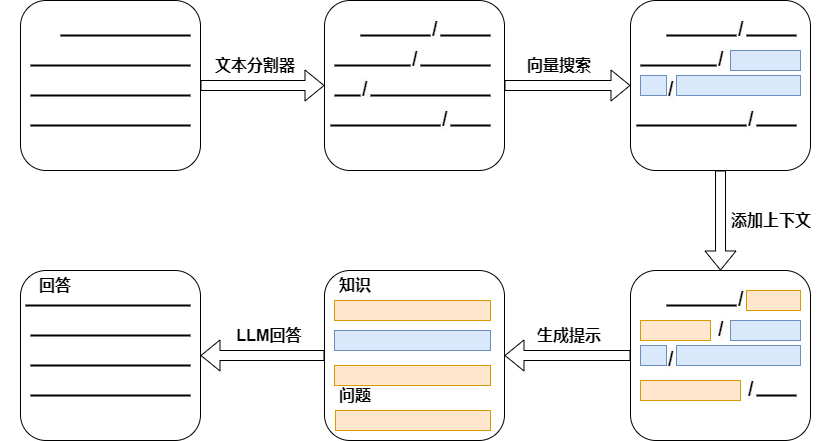

The diagram above was exported from draw.io. Its source (the exported page's mxGraphModel, read from the mxfile embedded in the PNG):
<mxGraphModel dx="1418" dy="336" grid="1" gridSize="10" guides="1" tooltips="1" connect="1" arrows="1" fold="1" page="1" pageScale="1" pageWidth="827" pageHeight="1169" math="0" shadow="0">
  <root>
    <mxCell id="0" />
    <mxCell id="1" parent="0" />
    <mxCell id="S-bMGMIUrsp9bvutukjd-1" value="" style="rounded=1;whiteSpace=wrap;html=1;" parent="1" vertex="1">
      <mxGeometry x="20" y="130" width="180" height="170" as="geometry" />
    </mxCell>
    <mxCell id="S-bMGMIUrsp9bvutukjd-3" value="" style="line;strokeWidth=2;html=1;" parent="1" vertex="1">
      <mxGeometry x="60" y="160" width="130" height="10" as="geometry" />
    </mxCell>
    <mxCell id="S-bMGMIUrsp9bvutukjd-5" value="" style="line;strokeWidth=2;html=1;" parent="1" vertex="1">
      <mxGeometry x="30" y="190" width="160" height="10" as="geometry" />
    </mxCell>
    <mxCell id="S-bMGMIUrsp9bvutukjd-6" value="" style="line;strokeWidth=2;html=1;" parent="1" vertex="1">
      <mxGeometry x="30" y="220" width="160" height="10" as="geometry" />
    </mxCell>
    <mxCell id="S-bMGMIUrsp9bvutukjd-7" value="" style="line;strokeWidth=2;html=1;" parent="1" vertex="1">
      <mxGeometry x="30" y="250" width="160" height="10" as="geometry" />
    </mxCell>
    <mxCell id="S-bMGMIUrsp9bvutukjd-8" value="" style="shape=flexArrow;endArrow=classic;html=1;rounded=0;exitX=1;exitY=0.5;exitDx=0;exitDy=0;entryX=0;entryY=0.5;entryDx=0;entryDy=0;" parent="1" source="S-bMGMIUrsp9bvutukjd-1" target="S-bMGMIUrsp9bvutukjd-11" edge="1">
      <mxGeometry width="50" height="50" relative="1" as="geometry">
        <mxPoint x="390" y="470" as="sourcePoint" />
        <mxPoint x="320" y="215" as="targetPoint" />
      </mxGeometry>
    </mxCell>
    <mxCell id="S-bMGMIUrsp9bvutukjd-9" value="&lt;span style=&quot;font-size: 16px;&quot;&gt;&lt;b&gt;文本分割器&lt;/b&gt;&lt;/span&gt;" style="text;html=1;align=center;verticalAlign=middle;whiteSpace=wrap;rounded=0;" parent="1" vertex="1">
      <mxGeometry x="200" y="180" width="110" height="30" as="geometry" />
    </mxCell>
    <mxCell id="S-bMGMIUrsp9bvutukjd-11" value="" style="rounded=1;whiteSpace=wrap;html=1;" parent="1" vertex="1">
      <mxGeometry x="324" y="130" width="180" height="170" as="geometry" />
    </mxCell>
    <mxCell id="S-bMGMIUrsp9bvutukjd-12" value="" style="line;strokeWidth=2;html=1;" parent="1" vertex="1">
      <mxGeometry x="360" y="160" width="70" height="10" as="geometry" />
    </mxCell>
    <mxCell id="S-bMGMIUrsp9bvutukjd-13" value="" style="line;strokeWidth=2;html=1;" parent="1" vertex="1">
      <mxGeometry x="440" y="160" width="50" height="10" as="geometry" />
    </mxCell>
    <mxCell id="S-bMGMIUrsp9bvutukjd-14" value="" style="line;strokeWidth=2;html=1;" parent="1" vertex="1">
      <mxGeometry x="334" y="190" width="76" height="10" as="geometry" />
    </mxCell>
    <mxCell id="S-bMGMIUrsp9bvutukjd-15" value="" style="line;strokeWidth=2;html=1;" parent="1" vertex="1">
      <mxGeometry x="420" y="190" width="70" height="10" as="geometry" />
    </mxCell>
    <mxCell id="S-bMGMIUrsp9bvutukjd-16" value="" style="line;strokeWidth=2;html=1;" parent="1" vertex="1">
      <mxGeometry x="334" y="220" width="26" height="10" as="geometry" />
    </mxCell>
    <mxCell id="S-bMGMIUrsp9bvutukjd-17" value="" style="line;strokeWidth=2;html=1;" parent="1" vertex="1">
      <mxGeometry x="370" y="220" width="120" height="10" as="geometry" />
    </mxCell>
    <mxCell id="S-bMGMIUrsp9bvutukjd-20" value="" style="line;strokeWidth=2;html=1;" parent="1" vertex="1">
      <mxGeometry x="330" y="250" width="110" height="10" as="geometry" />
    </mxCell>
    <mxCell id="S-bMGMIUrsp9bvutukjd-21" value="" style="line;strokeWidth=2;html=1;" parent="1" vertex="1">
      <mxGeometry x="450" y="250" width="40" height="10" as="geometry" />
    </mxCell>
    <mxCell id="S-bMGMIUrsp9bvutukjd-24" value="&lt;b style=&quot;border-color: var(--border-color); color: rgb(0, 0, 0); font-family: Helvetica; font-style: normal; font-variant-ligatures: normal; font-variant-caps: normal; letter-spacing: normal; orphans: 2; text-align: center; text-indent: 0px; text-transform: none; widows: 2; word-spacing: 0px; -webkit-text-stroke-width: 0px; background-color: rgb(251, 251, 251); text-decoration-thickness: initial; text-decoration-style: initial; text-decoration-color: initial; font-size: 20px;&quot;&gt;/&lt;/b&gt;" style="text;whiteSpace=wrap;html=1;" parent="1" vertex="1">
      <mxGeometry x="410" y="170" width="40" height="50" as="geometry" />
    </mxCell>
    <mxCell id="S-bMGMIUrsp9bvutukjd-26" value="&lt;b style=&quot;border-color: var(--border-color); color: rgb(0, 0, 0); font-family: Helvetica; font-style: normal; font-variant-ligatures: normal; font-variant-caps: normal; letter-spacing: normal; orphans: 2; text-align: center; text-indent: 0px; text-transform: none; widows: 2; word-spacing: 0px; -webkit-text-stroke-width: 0px; background-color: rgb(251, 251, 251); text-decoration-thickness: initial; text-decoration-style: initial; text-decoration-color: initial; font-size: 20px;&quot;&gt;/&lt;/b&gt;" style="text;whiteSpace=wrap;html=1;" parent="1" vertex="1">
      <mxGeometry x="360" y="200" width="40" height="50" as="geometry" />
    </mxCell>
    <mxCell id="S-bMGMIUrsp9bvutukjd-27" value="&lt;b style=&quot;border-color: var(--border-color); color: rgb(0, 0, 0); font-family: Helvetica; font-style: normal; font-variant-ligatures: normal; font-variant-caps: normal; letter-spacing: normal; orphans: 2; text-align: center; text-indent: 0px; text-transform: none; widows: 2; word-spacing: 0px; -webkit-text-stroke-width: 0px; background-color: rgb(251, 251, 251); text-decoration-thickness: initial; text-decoration-style: initial; text-decoration-color: initial; font-size: 20px;&quot;&gt;/&lt;/b&gt;" style="text;whiteSpace=wrap;html=1;" parent="1" vertex="1">
      <mxGeometry x="430" y="140" width="40" height="50" as="geometry" />
    </mxCell>
    <mxCell id="S-bMGMIUrsp9bvutukjd-28" value="&lt;b style=&quot;border-color: var(--border-color); color: rgb(0, 0, 0); font-family: Helvetica; font-style: normal; font-variant-ligatures: normal; font-variant-caps: normal; letter-spacing: normal; orphans: 2; text-align: center; text-indent: 0px; text-transform: none; widows: 2; word-spacing: 0px; -webkit-text-stroke-width: 0px; background-color: rgb(251, 251, 251); text-decoration-thickness: initial; text-decoration-style: initial; text-decoration-color: initial; font-size: 20px;&quot;&gt;/&lt;/b&gt;" style="text;whiteSpace=wrap;html=1;" parent="1" vertex="1">
      <mxGeometry x="440" y="230" width="40" height="50" as="geometry" />
    </mxCell>
    <mxCell id="S-bMGMIUrsp9bvutukjd-30" value="" style="rounded=1;whiteSpace=wrap;html=1;" parent="1" vertex="1">
      <mxGeometry x="630" y="130" width="180" height="170" as="geometry" />
    </mxCell>
    <mxCell id="S-bMGMIUrsp9bvutukjd-31" value="" style="line;strokeWidth=2;html=1;" parent="1" vertex="1">
      <mxGeometry x="666" y="160" width="70" height="10" as="geometry" />
    </mxCell>
    <mxCell id="S-bMGMIUrsp9bvutukjd-32" value="" style="line;strokeWidth=2;html=1;" parent="1" vertex="1">
      <mxGeometry x="746" y="160" width="50" height="10" as="geometry" />
    </mxCell>
    <mxCell id="S-bMGMIUrsp9bvutukjd-33" value="" style="line;strokeWidth=2;html=1;" parent="1" vertex="1">
      <mxGeometry x="640" y="190" width="76" height="10" as="geometry" />
    </mxCell>
    <mxCell id="S-bMGMIUrsp9bvutukjd-37" value="" style="line;strokeWidth=2;html=1;" parent="1" vertex="1">
      <mxGeometry x="636" y="250" width="110" height="10" as="geometry" />
    </mxCell>
    <mxCell id="S-bMGMIUrsp9bvutukjd-38" value="" style="line;strokeWidth=2;html=1;" parent="1" vertex="1">
      <mxGeometry x="756" y="250" width="40" height="10" as="geometry" />
    </mxCell>
    <mxCell id="S-bMGMIUrsp9bvutukjd-39" value="&lt;b style=&quot;border-color: var(--border-color); color: rgb(0, 0, 0); font-family: Helvetica; font-style: normal; font-variant-ligatures: normal; font-variant-caps: normal; letter-spacing: normal; orphans: 2; text-align: center; text-indent: 0px; text-transform: none; widows: 2; word-spacing: 0px; -webkit-text-stroke-width: 0px; background-color: rgb(251, 251, 251); text-decoration-thickness: initial; text-decoration-style: initial; text-decoration-color: initial; font-size: 20px;&quot;&gt;/&lt;/b&gt;" style="text;whiteSpace=wrap;html=1;" parent="1" vertex="1">
      <mxGeometry x="716" y="170" width="40" height="50" as="geometry" />
    </mxCell>
    <mxCell id="S-bMGMIUrsp9bvutukjd-40" value="&lt;b style=&quot;border-color: var(--border-color); color: rgb(0, 0, 0); font-family: Helvetica; font-style: normal; font-variant-ligatures: normal; font-variant-caps: normal; letter-spacing: normal; orphans: 2; text-align: center; text-indent: 0px; text-transform: none; widows: 2; word-spacing: 0px; -webkit-text-stroke-width: 0px; background-color: rgb(251, 251, 251); text-decoration-thickness: initial; text-decoration-style: initial; text-decoration-color: initial; font-size: 20px;&quot;&gt;/&lt;/b&gt;" style="text;whiteSpace=wrap;html=1;" parent="1" vertex="1">
      <mxGeometry x="666" y="200" width="40" height="50" as="geometry" />
    </mxCell>
    <mxCell id="S-bMGMIUrsp9bvutukjd-41" value="&lt;b style=&quot;border-color: var(--border-color); color: rgb(0, 0, 0); font-family: Helvetica; font-style: normal; font-variant-ligatures: normal; font-variant-caps: normal; letter-spacing: normal; orphans: 2; text-align: center; text-indent: 0px; text-transform: none; widows: 2; word-spacing: 0px; -webkit-text-stroke-width: 0px; background-color: rgb(251, 251, 251); text-decoration-thickness: initial; text-decoration-style: initial; text-decoration-color: initial; font-size: 20px;&quot;&gt;/&lt;/b&gt;" style="text;whiteSpace=wrap;html=1;" parent="1" vertex="1">
      <mxGeometry x="736" y="140" width="40" height="50" as="geometry" />
    </mxCell>
    <mxCell id="S-bMGMIUrsp9bvutukjd-42" value="&lt;b style=&quot;border-color: var(--border-color); color: rgb(0, 0, 0); font-family: Helvetica; font-style: normal; font-variant-ligatures: normal; font-variant-caps: normal; letter-spacing: normal; orphans: 2; text-align: center; text-indent: 0px; text-transform: none; widows: 2; word-spacing: 0px; -webkit-text-stroke-width: 0px; background-color: rgb(251, 251, 251); text-decoration-thickness: initial; text-decoration-style: initial; text-decoration-color: initial; font-size: 20px;&quot;&gt;/&lt;/b&gt;" style="text;whiteSpace=wrap;html=1;" parent="1" vertex="1">
      <mxGeometry x="746" y="230" width="40" height="50" as="geometry" />
    </mxCell>
    <mxCell id="S-bMGMIUrsp9bvutukjd-43" value="" style="shape=flexArrow;endArrow=classic;html=1;rounded=0;exitX=1;exitY=0.5;exitDx=0;exitDy=0;entryX=0;entryY=0.5;entryDx=0;entryDy=0;" parent="1" source="S-bMGMIUrsp9bvutukjd-11" target="S-bMGMIUrsp9bvutukjd-30" edge="1">
      <mxGeometry width="50" height="50" relative="1" as="geometry">
        <mxPoint x="210" y="225" as="sourcePoint" />
        <mxPoint x="334" y="225" as="targetPoint" />
      </mxGeometry>
    </mxCell>
    <mxCell id="S-bMGMIUrsp9bvutukjd-44" value="&lt;span style=&quot;font-size: 16px;&quot;&gt;&lt;b&gt;向量搜索&lt;/b&gt;&lt;/span&gt;" style="text;html=1;align=center;verticalAlign=middle;whiteSpace=wrap;rounded=0;" parent="1" vertex="1">
      <mxGeometry x="504" y="180" width="110" height="30" as="geometry" />
    </mxCell>
    <mxCell id="S-bMGMIUrsp9bvutukjd-45" value="" style="rounded=0;whiteSpace=wrap;html=1;fillColor=#dae8fc;strokeColor=#6c8ebf;" parent="1" vertex="1">
      <mxGeometry x="730" y="180" width="70" height="20" as="geometry" />
    </mxCell>
    <mxCell id="S-bMGMIUrsp9bvutukjd-46" value="" style="rounded=0;whiteSpace=wrap;html=1;fillColor=#dae8fc;strokeColor=#6c8ebf;" parent="1" vertex="1">
      <mxGeometry x="676" y="205" width="124" height="20" as="geometry" />
    </mxCell>
    <mxCell id="S-bMGMIUrsp9bvutukjd-48" value="" style="rounded=1;whiteSpace=wrap;html=1;" parent="1" vertex="1">
      <mxGeometry x="630" y="400" width="180" height="170" as="geometry" />
    </mxCell>
    <mxCell id="S-bMGMIUrsp9bvutukjd-49" value="" style="line;strokeWidth=2;html=1;" parent="1" vertex="1">
      <mxGeometry x="666" y="430" width="70" height="10" as="geometry" />
    </mxCell>
    <mxCell id="S-bMGMIUrsp9bvutukjd-54" value="" style="line;strokeWidth=2;html=1;" parent="1" vertex="1">
      <mxGeometry x="756" y="520" width="40" height="10" as="geometry" />
    </mxCell>
    <mxCell id="S-bMGMIUrsp9bvutukjd-55" value="&lt;b style=&quot;border-color: var(--border-color); color: rgb(0, 0, 0); font-family: Helvetica; font-style: normal; font-variant-ligatures: normal; font-variant-caps: normal; letter-spacing: normal; orphans: 2; text-align: center; text-indent: 0px; text-transform: none; widows: 2; word-spacing: 0px; -webkit-text-stroke-width: 0px; background-color: rgb(251, 251, 251); text-decoration-thickness: initial; text-decoration-style: initial; text-decoration-color: initial; font-size: 20px;&quot;&gt;/&lt;/b&gt;" style="text;whiteSpace=wrap;html=1;" parent="1" vertex="1">
      <mxGeometry x="716" y="440" width="40" height="50" as="geometry" />
    </mxCell>
    <mxCell id="S-bMGMIUrsp9bvutukjd-56" value="&lt;b style=&quot;border-color: var(--border-color); color: rgb(0, 0, 0); font-family: Helvetica; font-style: normal; font-variant-ligatures: normal; font-variant-caps: normal; letter-spacing: normal; orphans: 2; text-align: center; text-indent: 0px; text-transform: none; widows: 2; word-spacing: 0px; -webkit-text-stroke-width: 0px; background-color: rgb(251, 251, 251); text-decoration-thickness: initial; text-decoration-style: initial; text-decoration-color: initial; font-size: 20px;&quot;&gt;/&lt;/b&gt;" style="text;whiteSpace=wrap;html=1;" parent="1" vertex="1">
      <mxGeometry x="666" y="470" width="40" height="50" as="geometry" />
    </mxCell>
    <mxCell id="S-bMGMIUrsp9bvutukjd-57" value="&lt;b style=&quot;border-color: var(--border-color); color: rgb(0, 0, 0); font-family: Helvetica; font-style: normal; font-variant-ligatures: normal; font-variant-caps: normal; letter-spacing: normal; orphans: 2; text-align: center; text-indent: 0px; text-transform: none; widows: 2; word-spacing: 0px; -webkit-text-stroke-width: 0px; background-color: rgb(251, 251, 251); text-decoration-thickness: initial; text-decoration-style: initial; text-decoration-color: initial; font-size: 20px;&quot;&gt;/&lt;/b&gt;" style="text;whiteSpace=wrap;html=1;" parent="1" vertex="1">
      <mxGeometry x="736" y="410" width="40" height="50" as="geometry" />
    </mxCell>
    <mxCell id="S-bMGMIUrsp9bvutukjd-58" value="&lt;b style=&quot;border-color: var(--border-color); color: rgb(0, 0, 0); font-family: Helvetica; font-style: normal; font-variant-ligatures: normal; font-variant-caps: normal; letter-spacing: normal; orphans: 2; text-align: center; text-indent: 0px; text-transform: none; widows: 2; word-spacing: 0px; -webkit-text-stroke-width: 0px; background-color: rgb(251, 251, 251); text-decoration-thickness: initial; text-decoration-style: initial; text-decoration-color: initial; font-size: 20px;&quot;&gt;/&lt;/b&gt;" style="text;whiteSpace=wrap;html=1;" parent="1" vertex="1">
      <mxGeometry x="746" y="500" width="40" height="50" as="geometry" />
    </mxCell>
    <mxCell id="S-bMGMIUrsp9bvutukjd-59" value="" style="rounded=0;whiteSpace=wrap;html=1;fillColor=#dae8fc;strokeColor=#6c8ebf;" parent="1" vertex="1">
      <mxGeometry x="730" y="450" width="70" height="20" as="geometry" />
    </mxCell>
    <mxCell id="S-bMGMIUrsp9bvutukjd-60" value="" style="rounded=0;whiteSpace=wrap;html=1;fillColor=#dae8fc;strokeColor=#6c8ebf;" parent="1" vertex="1">
      <mxGeometry x="676" y="475" width="124" height="20" as="geometry" />
    </mxCell>
    <mxCell id="S-bMGMIUrsp9bvutukjd-61" value="" style="shape=flexArrow;endArrow=classic;html=1;rounded=0;exitX=0.5;exitY=1;exitDx=0;exitDy=0;entryX=0.5;entryY=0;entryDx=0;entryDy=0;" parent="1" source="S-bMGMIUrsp9bvutukjd-30" target="S-bMGMIUrsp9bvutukjd-48" edge="1">
      <mxGeometry width="50" height="50" relative="1" as="geometry">
        <mxPoint x="514" y="225" as="sourcePoint" />
        <mxPoint x="640" y="225" as="targetPoint" />
      </mxGeometry>
    </mxCell>
    <mxCell id="S-bMGMIUrsp9bvutukjd-62" value="&lt;span style=&quot;font-size: 16px;&quot;&gt;&lt;b&gt;添加上下文&lt;/b&gt;&lt;/span&gt;" style="text;html=1;align=center;verticalAlign=middle;whiteSpace=wrap;rounded=0;" parent="1" vertex="1">
      <mxGeometry x="714" y="330" width="114" height="40" as="geometry" />
    </mxCell>
    <mxCell id="S-bMGMIUrsp9bvutukjd-63" value="" style="rounded=0;whiteSpace=wrap;html=1;fillColor=#ffe6cc;strokeColor=#d79b00;" parent="1" vertex="1">
      <mxGeometry x="746" y="420" width="54" height="20" as="geometry" />
    </mxCell>
    <mxCell id="S-bMGMIUrsp9bvutukjd-64" value="" style="rounded=0;whiteSpace=wrap;html=1;fillColor=#ffe6cc;strokeColor=#d79b00;" parent="1" vertex="1">
      <mxGeometry x="640" y="450" width="70" height="20" as="geometry" />
    </mxCell>
    <mxCell id="S-bMGMIUrsp9bvutukjd-65" value="" style="rounded=0;whiteSpace=wrap;html=1;fillColor=#ffe6cc;strokeColor=#d79b00;" parent="1" vertex="1">
      <mxGeometry x="640" y="510" width="100" height="20" as="geometry" />
    </mxCell>
    <mxCell id="S-bMGMIUrsp9bvutukjd-66" value="" style="rounded=0;whiteSpace=wrap;html=1;fillColor=#dae8fc;strokeColor=#6c8ebf;" parent="1" vertex="1">
      <mxGeometry x="640" y="475" width="26" height="20" as="geometry" />
    </mxCell>
    <mxCell id="S-bMGMIUrsp9bvutukjd-67" value="" style="rounded=0;whiteSpace=wrap;html=1;fillColor=#dae8fc;strokeColor=#6c8ebf;" parent="1" vertex="1">
      <mxGeometry x="640" y="205" width="26" height="20" as="geometry" />
    </mxCell>
    <mxCell id="S-bMGMIUrsp9bvutukjd-69" value="" style="rounded=1;whiteSpace=wrap;html=1;" parent="1" vertex="1">
      <mxGeometry x="324" y="400" width="180" height="170" as="geometry" />
    </mxCell>
    <mxCell id="S-bMGMIUrsp9bvutukjd-70" value="" style="rounded=0;whiteSpace=wrap;html=1;fillColor=#ffe6cc;strokeColor=#d79b00;" parent="1" vertex="1">
      <mxGeometry x="334" y="430" width="156" height="20" as="geometry" />
    </mxCell>
    <mxCell id="S-bMGMIUrsp9bvutukjd-71" value="" style="rounded=0;whiteSpace=wrap;html=1;fillColor=#dae8fc;strokeColor=#6c8ebf;" parent="1" vertex="1">
      <mxGeometry x="334" y="460" width="156" height="20" as="geometry" />
    </mxCell>
    <mxCell id="S-bMGMIUrsp9bvutukjd-72" value="" style="rounded=0;whiteSpace=wrap;html=1;fillColor=#ffe6cc;strokeColor=#d79b00;" parent="1" vertex="1">
      <mxGeometry x="334" y="495" width="156" height="20" as="geometry" />
    </mxCell>
    <mxCell id="S-bMGMIUrsp9bvutukjd-73" value="" style="rounded=0;whiteSpace=wrap;html=1;fillColor=#ffe6cc;strokeColor=#d79b00;" parent="1" vertex="1">
      <mxGeometry x="335" y="540" width="155" height="20" as="geometry" />
    </mxCell>
    <mxCell id="S-bMGMIUrsp9bvutukjd-74" value="&lt;span style=&quot;font-size: 16px;&quot;&gt;&lt;b&gt;知识&lt;/b&gt;&lt;/span&gt;" style="text;html=1;align=center;verticalAlign=middle;whiteSpace=wrap;rounded=0;" parent="1" vertex="1">
      <mxGeometry x="300" y="400" width="110" height="30" as="geometry" />
    </mxCell>
    <mxCell id="S-bMGMIUrsp9bvutukjd-75" value="&lt;span style=&quot;font-size: 16px;&quot;&gt;&lt;b&gt;问题&lt;/b&gt;&lt;/span&gt;" style="text;html=1;align=center;verticalAlign=middle;whiteSpace=wrap;rounded=0;" parent="1" vertex="1">
      <mxGeometry x="300" y="510" width="110" height="30" as="geometry" />
    </mxCell>
    <mxCell id="S-bMGMIUrsp9bvutukjd-76" value="" style="shape=flexArrow;endArrow=classic;html=1;rounded=0;exitX=0;exitY=0.5;exitDx=0;exitDy=0;entryX=1;entryY=0.5;entryDx=0;entryDy=0;" parent="1" source="S-bMGMIUrsp9bvutukjd-48" target="S-bMGMIUrsp9bvutukjd-69" edge="1">
      <mxGeometry width="50" height="50" relative="1" as="geometry">
        <mxPoint x="514" y="225" as="sourcePoint" />
        <mxPoint x="640" y="225" as="targetPoint" />
      </mxGeometry>
    </mxCell>
    <mxCell id="S-bMGMIUrsp9bvutukjd-77" value="&lt;span style=&quot;font-size: 16px;&quot;&gt;&lt;b&gt;生成提示&lt;/b&gt;&lt;/span&gt;" style="text;html=1;align=center;verticalAlign=middle;whiteSpace=wrap;rounded=0;" parent="1" vertex="1">
      <mxGeometry x="514" y="450" width="110" height="30" as="geometry" />
    </mxCell>
    <mxCell id="S-bMGMIUrsp9bvutukjd-78" value="" style="rounded=1;whiteSpace=wrap;html=1;" parent="1" vertex="1">
      <mxGeometry x="20" y="400" width="180" height="170" as="geometry" />
    </mxCell>
    <mxCell id="S-bMGMIUrsp9bvutukjd-79" value="" style="line;strokeWidth=2;html=1;" parent="1" vertex="1">
      <mxGeometry x="25" y="430" width="165" height="10" as="geometry" />
    </mxCell>
    <mxCell id="S-bMGMIUrsp9bvutukjd-80" value="" style="line;strokeWidth=2;html=1;" parent="1" vertex="1">
      <mxGeometry x="30" y="460" width="160" height="10" as="geometry" />
    </mxCell>
    <mxCell id="S-bMGMIUrsp9bvutukjd-81" value="" style="line;strokeWidth=2;html=1;" parent="1" vertex="1">
      <mxGeometry x="30" y="490" width="160" height="10" as="geometry" />
    </mxCell>
    <mxCell id="S-bMGMIUrsp9bvutukjd-82" value="" style="line;strokeWidth=2;html=1;" parent="1" vertex="1">
      <mxGeometry x="30" y="520" width="160" height="10" as="geometry" />
    </mxCell>
    <mxCell id="S-bMGMIUrsp9bvutukjd-83" value="&lt;span style=&quot;font-size: 16px;&quot;&gt;&lt;b&gt;回答&lt;/b&gt;&lt;/span&gt;" style="text;html=1;align=center;verticalAlign=middle;whiteSpace=wrap;rounded=0;" parent="1" vertex="1">
      <mxGeometry y="400" width="110" height="30" as="geometry" />
    </mxCell>
    <mxCell id="S-bMGMIUrsp9bvutukjd-84" value="" style="shape=flexArrow;endArrow=classic;html=1;rounded=0;exitX=0;exitY=0.5;exitDx=0;exitDy=0;entryX=1;entryY=0.5;entryDx=0;entryDy=0;" parent="1" source="S-bMGMIUrsp9bvutukjd-69" target="S-bMGMIUrsp9bvutukjd-78" edge="1">
      <mxGeometry width="50" height="50" relative="1" as="geometry">
        <mxPoint x="310" y="584" as="sourcePoint" />
        <mxPoint x="184" y="584" as="targetPoint" />
      </mxGeometry>
    </mxCell>
    <mxCell id="S-bMGMIUrsp9bvutukjd-85" value="&lt;span style=&quot;font-size: 16px;&quot;&gt;&lt;b&gt;LLM回答&lt;/b&gt;&lt;/span&gt;" style="text;html=1;align=center;verticalAlign=middle;whiteSpace=wrap;rounded=0;" parent="1" vertex="1">
      <mxGeometry x="214" y="450" width="110" height="30" as="geometry" />
    </mxCell>
  </root>
</mxGraphModel>